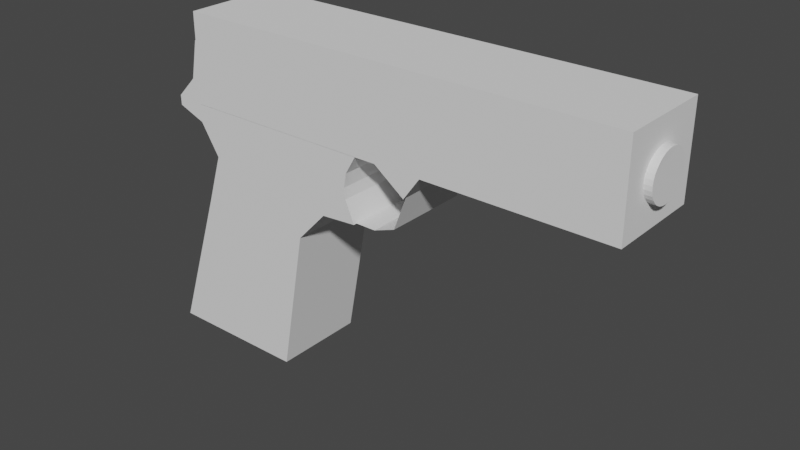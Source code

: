 # Source: bron_krotka.blend  (saved by Blender 3.1.7; exported with 4.5.12 LTS)
import bpy
from mathutils import Matrix  # noqa: F401  (used for matrix-valued properties, if any)

bpy.ops.wm.read_factory_settings(use_empty=True)
scene = bpy.context.scene
scene.name = 'Scene'

# ---- collections
col_collection = bpy.data.collections.new('Collection'); scene.collection.children.link(col_collection)

# ---- world
world_world = bpy.data.worlds.new('World'); scene.world = world_world
world_world.use_nodes = True; world_world.node_tree.nodes.clear()
_N = world_world.node_tree.nodes; _L = world_world.node_tree.links
n0 = _N.new('ShaderNodeOutputWorld'); n0.name = 'World Output'; n0.location = (300, 300)
n1 = _N.new('ShaderNodeBackground'); n1.name = 'Background'; n1.location = (10, 300)
n1.inputs[0].default_value = (0.05088, 0.05088, 0.05088, 1.0)
_L.new(n1.outputs[0], n0.inputs[0])
n0.is_active_output = True
world_world.color = (0.05088, 0.05088, 0.05088)
world_world.use_sun_shadow = False
world_world.sun_shadow_jitter_overblur = 0.0

# ---- meshes
me_kostka_001 = bpy.data.meshes.new('Kostka.001')
me_kostka_001.from_pydata([(-1.0, -1.0, -1.0), (-1.0, -1.0, 1.0), (-1.0, 1.0, -1.0), (-1.0, 1.0, 1.0), (1.0, -1.0, -1.0), (1.0, -1.0, 1.0), (1.0, 1.0, -1.0), (1.0, 1.0, 1.0), (-0.03846, 1.0, -1.0), (-0.03846, 1.0, 1.0), (-0.03846, -1.0, -1.0), (-0.03846, -1.0, 1.0), (0.175, 1.0, 1.0), (0.175, -1.0, -1.0), (0.175, 1.0, -1.0), (0.175, -1.0, 1.0), (0.09923, 1.0, -1.501), (0.06827, -1.0, 1.0), (0.06827, 1.0, 1.0), (0.1008, -1.0, -1.511), (-1.215, -0.9932, -6.55), (-1.005, -0.9932, 0.3861), (-1.215, 0.9932, -6.55), (-1.005, 0.9932, 0.3648), (-0.5693, -0.9932, -6.55), (-0.1353, -0.9932, -0.9923), (-0.5693, 0.9932, -6.55), (-0.1322, 0.9831, -0.9843), (-0.9923, -0.9932, -3.244), (-0.9923, 0.9932, -3.244), (-0.4479, 0.9932, -3.244), (-0.4479, -0.9932, -3.244), (-0.9179, -0.9932, -2.095), (-0.9145, 0.9932, -2.095), (-0.311, 0.9932, -2.514), (-0.311, -0.9932, -2.514), (-1.039, -0.9932, -0.4778), (-1.039, 0.9932, -0.4608), (-0.1843, 0.9939, -1.43), (-0.185, -0.9932, -1.413), (-1.003, 0.9932, -1.418), (-0.1484, 0.9932, -2.452), (-0.1484, -0.9932, -2.452), (-1.005, -0.9932, -1.406), (-1.13, -0.9932, -0.9471), (-1.13, 0.9932, -0.9396), (-0.1928, 0.9932, -1.725), (-0.1955, -0.9932, -1.725), (-1.128, 0.9932, -1.179), (-0.1873, 0.9932, -1.982), (-0.19, -0.9932, -1.969), (-1.129, -0.9932, -1.168), (-0.4689, 0.3019, -1.9), (-0.8922, 0.9932, -6.55), (-0.6915, 0.9882, -0.3097), (-0.8922, -0.9932, -6.55), (-0.6861, -0.9932, -0.3031), (-0.7201, -0.9932, -3.244), (-0.7201, 0.9932, -3.244), (-0.6626, -0.9932, -2.117), (-0.6609, 0.9932, -2.117), (-0.7132, -0.9932, -1.033), (-0.7146, 0.9936, -1.029), (-0.7003, 0.9932, -1.641), (-0.7012, -0.9932, -1.635), (-0.7609, 0.9932, -1.333), (-0.7612, -0.9932, -1.336), (-0.7618, -0.9932, -1.481), (-0.7614, 0.9932, -1.487), (0.8273, 0.5108, -0.03783), (1.032, 0.5108, -0.04427), (0.8272, 0.501, -0.1378), (1.032, 0.501, -0.1443), (0.8271, 0.4719, -0.234), (1.032, 0.4719, -0.2404), (0.827, 0.4247, -0.3226), (1.032, 0.4247, -0.329), (0.8269, 0.3612, -0.4002), (1.032, 0.3612, -0.4067), (0.8268, 0.2838, -0.464), (1.032, 0.2838, -0.4704), (0.8267, 0.1955, -0.5113), (1.032, 0.1955, -0.5178), (0.8267, 0.09965, -0.5405), (1.032, 0.09965, -0.5469), (0.8267, -2.233e-08, -0.5504), (1.032, -2.233e-08, -0.5568), (0.8267, -0.09965, -0.5405), (1.032, -0.09965, -0.5469), (0.8267, -0.1955, -0.5113), (1.032, -0.1955, -0.5178), (0.8268, -0.2838, -0.464), (1.032, -0.2838, -0.4704), (0.8269, -0.3612, -0.4002), (1.032, -0.3612, -0.4067), (0.827, -0.4247, -0.3226), (1.032, -0.4247, -0.329), (0.8271, -0.4719, -0.234), (1.032, -0.4719, -0.2404), (0.8272, -0.501, -0.1378), (1.032, -0.501, -0.1443), (0.8273, -0.5108, -0.03783), (1.032, -0.5108, -0.04427), (0.8275, -0.501, 0.06216), (1.032, -0.501, 0.05572), (0.8276, -0.4719, 0.1583), (1.032, -0.4719, 0.1519), (0.8277, -0.4247, 0.2469), (1.033, -0.4247, 0.2405), (0.8278, -0.3612, 0.3246), (1.033, -0.3612, 0.3181), (0.8279, -0.2838, 0.3883), (1.033, -0.2838, 0.3819), (0.8279, -0.1955, 0.4357), (1.033, -0.1955, 0.4292), (0.828, -0.09965, 0.4648), (1.033, -0.09965, 0.4584), (0.828, 6.091e-09, 0.4747), (1.033, 6.091e-09, 0.4683), (0.828, 0.09965, 0.4648), (1.033, 0.09965, 0.4584), (0.8279, 0.1955, 0.4357), (1.033, 0.1955, 0.4292), (0.8279, 0.2838, 0.3883), (1.033, 0.2838, 0.3819), (0.8278, 0.3612, 0.3246), (1.033, 0.3612, 0.3181), (0.8277, 0.4247, 0.2469), (1.033, 0.4247, 0.2405), (0.8276, 0.4719, 0.1583), (1.032, 0.4719, 0.1519), (0.8275, 0.501, 0.06216), (1.032, 0.501, 0.05572), (-0.1536, -0.9203, -2.448), (0.1862, -0.9203, -0.9919), (-0.1536, 0.9203, -2.448), (0.1831, 0.9203, -0.9874), (0.04184, -0.9203, -2.273), (0.04184, 0.9203, -2.28), (-0.0559, 0.9203, -2.448), (-0.0559, -0.9203, -2.448), (0.1182, -0.9203, -1.272), (0.1179, 0.9203, -1.274), (0.04184, -0.9203, -2.277), (0.1182, -0.9203, -1.272), (-0.1536, 0.9203, -2.448), (-0.0559, 0.9203, -2.448), (-0.1536, 0.9203, -2.448), (-0.1536, 0.9203, -2.448)], [], [(0, 1, 3, 2), (14, 12, 7, 6), (6, 7, 5, 4), (10, 11, 1, 0), (14, 6, 4, 13), (9, 3, 1, 11), (18, 9, 11, 17), (2, 8, 10, 0), (19, 17, 11, 10), (2, 3, 9, 8), (4, 5, 15, 13), (7, 12, 15, 5), (16, 14, 13, 19), (16, 18, 12, 14), (8, 9, 18, 16), (8, 16, 19, 10), (13, 15, 17, 19), (12, 18, 17, 15), (36, 21, 23, 37), (62, 54, 27, 38), (38, 27, 25, 39), (61, 56, 21, 36), (53, 26, 24, 55), (54, 23, 21, 56), (55, 57, 28, 20), (26, 30, 31, 24), (53, 58, 30, 26), (20, 28, 29, 22), (57, 59, 32, 28), (30, 34, 35, 31), (58, 60, 34, 30), (28, 32, 33, 29), (66, 61, 36, 44), (46, 38, 39, 47), (65, 62, 38, 46), (44, 36, 37, 45), (32, 43, 40, 33), (60, 63, 41, 34), (34, 41, 42, 35), (59, 64, 43, 32), (51, 44, 45, 48), (68, 65, 46, 49), (49, 46, 47, 50), (67, 66, 44, 51), (64, 67, 51, 43), (41, 49, 50, 42), (63, 68, 49, 41), (43, 51, 48, 40), (40, 48, 68, 63), (42, 50, 67, 64), (50, 47, 66, 67), (48, 45, 65, 68), (35, 42, 64, 59), (33, 40, 63, 60), (45, 37, 62, 65), (47, 39, 61, 66), (29, 33, 60, 58), (31, 35, 59, 57), (22, 29, 58, 53), (24, 31, 57, 55), (27, 54, 56, 25), (22, 53, 55, 20), (39, 25, 56, 61), (37, 23, 54, 62), (69, 70, 72, 71), (71, 72, 74, 73), (73, 74, 76, 75), (75, 76, 78, 77), (77, 78, 80, 79), (79, 80, 82, 81), (81, 82, 84, 83), (83, 84, 86, 85), (85, 86, 88, 87), (87, 88, 90, 89), (89, 90, 92, 91), (91, 92, 94, 93), (93, 94, 96, 95), (95, 96, 98, 97), (97, 98, 100, 99), (99, 100, 102, 101), (101, 102, 104, 103), (103, 104, 106, 105), (105, 106, 108, 107), (107, 108, 110, 109), (109, 110, 112, 111), (111, 112, 114, 113), (113, 114, 116, 115), (115, 116, 118, 117), (117, 118, 120, 119), (119, 120, 122, 121), (121, 122, 124, 123), (123, 124, 126, 125), (125, 126, 128, 127), (127, 128, 130, 129), (72, 70, 132, 130, 128, 126, 124, 122, 120, 118, 116, 114, 112, 110, 108, 106, 104, 102, 100, 98, 96, 94, 92, 90, 88, 86, 84, 82, 80, 78, 76, 74), (129, 130, 132, 131), (131, 132, 70, 69), (69, 71, 73, 75, 77, 79, 81, 83, 85, 87, 89, 91, 93, 95, 97, 99, 101, 103, 105, 107, 109, 111, 113, 115, 117, 119, 121, 123, 125, 127, 129, 131), (141, 134, 136, 142), (140, 137, 138, 139), (133, 140, 139, 135), (137, 141, 142, 138), (141, 137, 143, 144), (135, 139, 146, 145), (135, 145, 148, 147)])
_uv = me_kostka_001.uv_layers.new(name='MapaUV')
_uv.uv.foreach_set('vector', [0.375, 0.0, 0.625, 0.0, 0.625, 0.25, 0.375, 0.25, 0.375, 0.3969, 0.625, 0.3969, 0.625, 0.5, 0.375, 0.5, 0.375, 0.5, 0.625, 0.5, 0.625, 0.75, 0.375, 0.75, 0.375, 0.8798, 0.625, 0.8798, 0.625, 1.0, 0.375, 1.0, 0.2719, 0.5, 0.375, 0.5, 0.375, 0.75, 0.2719, 0.75, 0.7548, 0.5, 0.875, 0.5, 0.875, 0.75, 0.7548, 0.75, 0.7415, 0.5, 0.7548, 0.5, 0.7548, 0.75, 0.7415, 0.75, 0.125, 0.5, 0.2452, 0.5, 0.2452, 0.75, 0.125, 0.75, 0.375, 0.8665, 0.625, 0.8665, 0.625, 0.8798, 0.375, 0.8798, 0.375, 0.25, 0.625, 0.25, 0.625, 0.3702, 0.375, 0.3702, 0.375, 0.75, 0.625, 0.75, 0.625, 0.8531, 0.375, 0.8531, 0.625, 0.5, 0.7281, 0.5, 0.7281, 0.75, 0.625, 0.75, 0.2585, 0.5, 0.2719, 0.5, 0.2719, 0.75, 0.2585, 0.75, 0.375, 0.3835, 0.625, 0.3835, 0.625, 0.3969, 0.375, 0.3969, 0.375, 0.3702, 0.625, 0.3702, 0.625, 0.3835, 0.375, 0.3835, 0.2452, 0.5, 0.2585, 0.5, 0.2585, 0.75, 0.2452, 0.75, 0.375, 0.8531, 0.625, 0.8531, 0.625, 0.8665, 0.375, 0.8665, 0.7281, 0.5, 0.7415, 0.5, 0.7415, 0.75, 0.7281, 0.75, 0.6, 0.0, 0.625, 0.0, 0.625, 0.25, 0.6, 0.25, 0.6, 0.375, 0.625, 0.375, 0.625, 0.5, 0.6, 0.5, 0.6, 0.5, 0.625, 0.5, 0.625, 0.75, 0.6, 0.75, 0.6, 0.875, 0.625, 0.875, 0.625, 1.0, 0.6, 1.0, 0.25, 0.5, 0.375, 0.5, 0.375, 0.75, 0.25, 0.75, 0.75, 0.5, 0.875, 0.5, 0.875, 0.75, 0.75, 0.75, 0.375, 0.875, 0.5249, 0.875, 0.5249, 1.0, 0.375, 1.0, 0.375, 0.5, 0.5249, 0.5, 0.5249, 0.75, 0.375, 0.75, 0.375, 0.375, 0.5249, 0.375, 0.5249, 0.5, 0.375, 0.5, 0.375, 0.0, 0.5249, 0.0, 0.5249, 0.25, 0.375, 0.25, 0.5249, 0.875, 0.5749, 0.875, 0.5749, 1.0, 0.5249, 1.0, 0.5249, 0.5, 0.5749, 0.5, 0.5749, 0.75, 0.5249, 0.75, 0.5249, 0.375, 0.5749, 0.375, 0.5749, 0.5, 0.5249, 0.5, 0.5249, 0.0, 0.5749, 0.0, 0.5749, 0.25, 0.5249, 0.25, 0.5937, 0.875, 0.6, 0.875, 0.6, 1.0, 0.5937, 1.0, 0.5937, 0.5, 0.6, 0.5, 0.6, 0.75, 0.5937, 0.75, 0.5937, 0.375, 0.6, 0.375, 0.6, 0.5, 0.5937, 0.5, 0.5937, 0.0, 0.6, 0.0, 0.6, 0.25, 0.5937, 0.25, 0.5749, 0.0, 0.5874, 0.0, 0.5874, 0.25, 0.5749, 0.25, 0.5749, 0.375, 0.5874, 0.375, 0.5874, 0.5, 0.5749, 0.5, 0.5749, 0.5, 0.5874, 0.5, 0.5874, 0.75, 0.5749, 0.75, 0.5749, 0.875, 0.5874, 0.875, 0.5874, 1.0, 0.5749, 1.0, 0.5906, 0.0, 0.5937, 0.0, 0.5937, 0.25, 0.5906, 0.25, 0.5906, 0.375, 0.5937, 0.375, 0.5937, 0.5, 0.5906, 0.5, 0.5906, 0.5, 0.5937, 0.5, 0.5937, 0.75, 0.5906, 0.75, 0.5906, 0.875, 0.5937, 0.875, 0.5937, 1.0, 0.5906, 1.0, 0.5874, 0.875, 0.5906, 0.875, 0.5906, 1.0, 0.5874, 1.0, 0.5874, 0.5, 0.5906, 0.5, 0.5906, 0.75, 0.5874, 0.75, 0.5874, 0.375, 0.5906, 0.375, 0.5906, 0.5, 0.5874, 0.5, 0.5874, 0.0, 0.5906, 0.0, 0.5906, 0.25, 0.5874, 0.25, 0.5874, 0.25, 0.5906, 0.25, 0.5906, 0.375, 0.5874, 0.375, 0.5874, 0.75, 0.5906, 0.75, 0.5906, 0.875, 0.5874, 0.875, 0.5906, 0.75, 0.5937, 0.75, 0.5937, 0.875, 0.5906, 0.875, 0.5906, 0.25, 0.5937, 0.25, 0.5937, 0.375, 0.5906, 0.375, 0.5749, 0.75, 0.5874, 0.75, 0.5874, 0.875, 0.5749, 0.875, 0.5749, 0.25, 0.5874, 0.25, 0.5874, 0.375, 0.5749, 0.375, 0.5937, 0.25, 0.6, 0.25, 0.6, 0.375, 0.5937, 0.375, 0.5937, 0.75, 0.6, 0.75, 0.6, 0.875, 0.5937, 0.875, 0.5249, 0.25, 0.5749, 0.25, 0.5749, 0.375, 0.5249, 0.375, 0.5249, 0.75, 0.5749, 0.75, 0.5749, 0.875, 0.5249, 0.875, 0.375, 0.25, 0.5249, 0.25, 0.5249, 0.375, 0.375, 0.375, 0.375, 0.75, 0.5249, 0.75, 0.5249, 0.875, 0.375, 0.875, 0.625, 0.5, 0.75, 0.5, 0.75, 0.75, 0.625, 0.75, 0.125, 0.5, 0.25, 0.5, 0.25, 0.75, 0.125, 0.75, 0.6, 0.75, 0.625, 0.75, 0.625, 0.875, 0.6, 0.875, 0.6, 0.25, 0.625, 0.25, 0.625, 0.375, 0.6, 0.375, 1.0, 0.5, 1.0, 1.0, 0.9688, 1.0, 0.9688, 0.5, 0.9688, 0.5, 0.9688, 1.0, 0.9375, 1.0, 0.9375, 0.5, 0.9375, 0.5, 0.9375, 1.0, 0.9062, 1.0, 0.9062, 0.5, 0.9062, 0.5, 0.9062, 1.0, 0.875, 1.0, 0.875, 0.5, 0.875, 0.5, 0.875, 1.0, 0.8438, 1.0, 0.8438, 0.5, 0.8438, 0.5, 0.8438, 1.0, 0.8125, 1.0, 0.8125, 0.5, 0.8125, 0.5, 0.8125, 1.0, 0.7812, 1.0, 0.7812, 0.5, 0.7812, 0.5, 0.7812, 1.0, 0.75, 1.0, 0.75, 0.5, 0.75, 0.5, 0.75, 1.0, 0.7188, 1.0, 0.7188, 0.5, 0.7188, 0.5, 0.7188, 1.0, 0.6875, 1.0, 0.6875, 0.5, 0.6875, 0.5, 0.6875, 1.0, 0.6562, 1.0, 0.6562, 0.5, 0.6562, 0.5, 0.6562, 1.0, 0.625, 1.0, 0.625, 0.5, 0.625, 0.5, 0.625, 1.0, 0.5938, 1.0, 0.5938, 0.5, 0.5938, 0.5, 0.5938, 1.0, 0.5625, 1.0, 0.5625, 0.5, 0.5625, 0.5, 0.5625, 1.0, 0.5312, 1.0, 0.5312, 0.5, 0.5312, 0.5, 0.5312, 1.0, 0.5, 1.0, 0.5, 0.5, 0.5, 0.5, 0.5, 1.0, 0.4688, 1.0, 0.4688, 0.5, 0.4688, 0.5, 0.4688, 1.0, 0.4375, 1.0, 0.4375, 0.5, 0.4375, 0.5, 0.4375, 1.0, 0.4062, 1.0, 0.4062, 0.5, 0.4062, 0.5, 0.4062, 1.0, 0.375, 1.0, 0.375, 0.5, 0.375, 0.5, 0.375, 1.0, 0.3438, 1.0, 0.3438, 0.5, 0.3438, 0.5, 0.3438, 1.0, 0.3125, 1.0, 0.3125, 0.5, 0.3125, 0.5, 0.3125, 1.0, 0.2812, 1.0, 0.2812, 0.5, 0.2812, 0.5, 0.2812, 1.0, 0.25, 1.0, 0.25, 0.5, 0.25, 0.5, 0.25, 1.0, 0.2188, 1.0, 0.2188, 0.5, 0.2188, 0.5, 0.2188, 1.0, 0.1875, 1.0, 0.1875, 0.5, 0.1875, 0.5, 0.1875, 1.0, 0.1562, 1.0, 0.1562, 0.5, 0.1562, 0.5, 0.1562, 1.0, 0.125, 1.0, 0.125, 0.5, 0.125, 0.5, 0.125, 1.0, 0.09375, 1.0, 0.09375, 0.5, 0.09375, 0.5, 0.09375, 1.0, 0.0625, 1.0, 0.0625, 0.5, 0.2968, 0.4854, 0.25, 0.49, 0.2032, 0.4854, 0.1582, 0.4717, 0.1167, 0.4496, 0.08029, 0.4197, 0.05045, 0.3833, 0.02827, 0.3418, 0.01461, 0.2968, 0.01, 0.25, 0.01461, 0.2032, 0.02827, 0.1582, 0.05045, 0.1167, 0.08029, 0.08029, 0.1167, 0.05045, 0.1582, 0.02827, 0.2032, 0.01461, 0.25, 0.01, 0.2968, 0.01461, 0.3418, 0.02827, 0.3833, 0.05045, 0.4197, 0.08029, 0.4496, 0.1167, 0.4717, 0.1582, 0.4854, 0.2032, 0.49, 0.25, 0.4854, 0.2968, 0.4717, 0.3418, 0.4496, 0.3833, 0.4197, 0.4197, 0.3833, 0.4496, 0.3418, 0.4717, 0.0625, 0.5, 0.0625, 1.0, 0.03125, 1.0, 0.03125, 0.5, 0.03125, 0.5, 0.03125, 1.0, 0.0, 1.0, 0.0, 0.5, 0.75, 0.49, 0.7968, 0.4854, 0.8418, 0.4717, 0.8833, 0.4496, 0.9197, 0.4197, 0.9496, 0.3833, 0.9717, 0.3418, 0.9854, 0.2968, 0.99, 0.25, 0.9854, 0.2032, 0.9717, 0.1582, 0.9496, 0.1167, 0.9197, 0.08029, 0.8833, 0.05045, 0.8418, 0.02827, 0.7968, 0.01461, 0.75, 0.01, 0.7032, 0.01461, 0.6582, 0.02827, 0.6167, 0.05045, 0.5803, 0.08029, 0.5504, 0.1167, 0.5283, 0.1582, 0.5146, 0.2032, 0.51, 0.25, 0.5146, 0.2968, 0.5283, 0.3418, 0.5504, 0.3833, 0.5803, 0.4197, 0.6167, 0.4496, 0.6582, 0.4717, 0.7032, 0.4854, 0.75, 0.0, 1.0, 0.0, 1.0, 1.0, 0.75, 1.0, 0.25, 0.0, 0.5, 0.0, 0.5, 1.0, 0.25, 1.0, 0.0, 0.0, 0.25, 0.0, 0.25, 1.0, 0.0, 1.0, 0.5, 0.0, 0.75, 0.0, 0.75, 1.0, 0.5, 1.0, 0.75, 0.0, 0.5, 0.0, 0.5, 0.0, 0.75, 0.0, 0.0, 1.0, 0.25, 1.0, 0.25, 1.0, 0.0, 1.0, 0.0, 1.0, 0.0, 1.0, 0.0, 1.0, 0.0, 1.0])
me_kostka_001.use_remesh_fix_poles = True
me_kostka_001.use_remesh_preserve_attributes = False
me_kostka_001.update()

# ---- objects
ob_pusty = bpy.data.objects.new('Pusty', None)
ob_kostka_001 = bpy.data.objects.new('Kostka.001', me_kostka_001)

# ---- transforms, parenting, visibility, modifiers, constraints
ob_pusty.location = (0.0, 0.0, 0.0)
ob_pusty.rotation_euler = (1.571, 0.0, 3.142)
ob_pusty.empty_display_type = 'IMAGE'
ob_pusty.empty_display_size = 5.0
ob_pusty.empty_image_depth = 'BACK'
ob_pusty.show_empty_image_perspective = False
ob_pusty.empty_image_side = 'FRONT'
ob_kostka_001.location = (0.3391, 0.0, 1.006)
ob_kostka_001.scale = (1.971, 0.4188, 0.3941)

# ---- collection membership
col_collection.objects.link(ob_pusty)
col_collection.objects.link(ob_kostka_001)

# ---- scene / render settings (as saved in the file)
scene.frame_start = 1; scene.frame_end = 250; scene.frame_set(1)
scene.render.engine = 'BLENDER_EEVEE_NEXT'
scene.cycles.sampling_pattern = 'TABULATED_SOBOL'
scene.cycles.use_light_tree = False
scene.view_settings.view_transform = 'Filmic'
bpy.context.view_layer.update()

# ---- added for rendering (the .blend has no active camera and no usable light): camera, sun
cam_auto = bpy.data.cameras.new('AutoCamera')
cam_auto.lens = 50.0
cam_auto.sensor_width = 36.0
cam_auto.clip_end = 1000.0
ob_auto_camera = bpy.data.objects.new('AutoCamera', cam_auto)
scene.collection.objects.link(ob_auto_camera)
ob_auto_camera.location = (5.15879, -5.99924, 3.91221)
ob_auto_camera.rotation_euler = (1.09748, -7.21219e-08, 0.694738)
scene.camera = ob_auto_camera
light_auto_sun = bpy.data.lights.new('AutoSun', 'SUN')
light_auto_sun.energy = 3.0
light_auto_sun.angle = 0.0523599
ob_auto_sun = bpy.data.objects.new('AutoSun', light_auto_sun)
scene.collection.objects.link(ob_auto_sun)
ob_auto_sun.rotation_euler = (0.872665, 0.174533, 0.523599)
bpy.context.view_layer.update()
